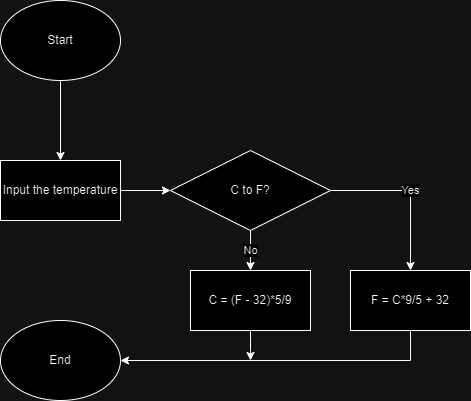

The diagram above was exported from draw.io. Its source (the exported page's mxGraphModel, read from the mxfile embedded in the PNG):
<mxGraphModel dx="1290" dy="522" grid="1" gridSize="10" guides="1" tooltips="1" connect="1" arrows="1" fold="1" page="1" pageScale="1" pageWidth="827" pageHeight="1169" math="0" shadow="0">
  <root>
    <mxCell id="WIyWlLk6GJQsqaUBKTNV-0" />
    <mxCell id="WIyWlLk6GJQsqaUBKTNV-1" parent="WIyWlLk6GJQsqaUBKTNV-0" />
    <mxCell id="I1nO1fLoHaDQpEknDXUZ-2" value="" style="edgeStyle=orthogonalEdgeStyle;rounded=0;orthogonalLoop=1;jettySize=auto;html=1;" edge="1" parent="WIyWlLk6GJQsqaUBKTNV-1" source="I1nO1fLoHaDQpEknDXUZ-0" target="I1nO1fLoHaDQpEknDXUZ-1">
      <mxGeometry relative="1" as="geometry" />
    </mxCell>
    <mxCell id="I1nO1fLoHaDQpEknDXUZ-0" value="Start" style="ellipse;whiteSpace=wrap;html=1;" vertex="1" parent="WIyWlLk6GJQsqaUBKTNV-1">
      <mxGeometry x="20" y="40" width="120" height="80" as="geometry" />
    </mxCell>
    <mxCell id="I1nO1fLoHaDQpEknDXUZ-4" value="" style="edgeStyle=orthogonalEdgeStyle;rounded=0;orthogonalLoop=1;jettySize=auto;html=1;" edge="1" parent="WIyWlLk6GJQsqaUBKTNV-1" source="I1nO1fLoHaDQpEknDXUZ-1" target="I1nO1fLoHaDQpEknDXUZ-3">
      <mxGeometry relative="1" as="geometry" />
    </mxCell>
    <mxCell id="I1nO1fLoHaDQpEknDXUZ-1" value="Input the temperature" style="whiteSpace=wrap;html=1;" vertex="1" parent="WIyWlLk6GJQsqaUBKTNV-1">
      <mxGeometry x="20" y="200" width="120" height="60" as="geometry" />
    </mxCell>
    <mxCell id="I1nO1fLoHaDQpEknDXUZ-6" value="No" style="edgeStyle=orthogonalEdgeStyle;rounded=0;orthogonalLoop=1;jettySize=auto;html=1;" edge="1" parent="WIyWlLk6GJQsqaUBKTNV-1" source="I1nO1fLoHaDQpEknDXUZ-3" target="I1nO1fLoHaDQpEknDXUZ-5">
      <mxGeometry relative="1" as="geometry" />
    </mxCell>
    <mxCell id="I1nO1fLoHaDQpEknDXUZ-10" value="Yes" style="edgeStyle=orthogonalEdgeStyle;rounded=0;orthogonalLoop=1;jettySize=auto;html=1;" edge="1" parent="WIyWlLk6GJQsqaUBKTNV-1" source="I1nO1fLoHaDQpEknDXUZ-3" target="I1nO1fLoHaDQpEknDXUZ-9">
      <mxGeometry relative="1" as="geometry" />
    </mxCell>
    <mxCell id="I1nO1fLoHaDQpEknDXUZ-3" value="C to F?" style="rhombus;whiteSpace=wrap;html=1;" vertex="1" parent="WIyWlLk6GJQsqaUBKTNV-1">
      <mxGeometry x="190" y="190" width="160" height="80" as="geometry" />
    </mxCell>
    <mxCell id="I1nO1fLoHaDQpEknDXUZ-14" value="" style="edgeStyle=orthogonalEdgeStyle;rounded=0;orthogonalLoop=1;jettySize=auto;html=1;exitX=0.5;exitY=1;exitDx=0;exitDy=0;entryX=1;entryY=0.5;entryDx=0;entryDy=0;" edge="1" parent="WIyWlLk6GJQsqaUBKTNV-1" source="I1nO1fLoHaDQpEknDXUZ-9" target="I1nO1fLoHaDQpEknDXUZ-13">
      <mxGeometry relative="1" as="geometry">
        <mxPoint x="330" y="460" as="sourcePoint" />
        <Array as="points">
          <mxPoint x="430" y="400" />
        </Array>
      </mxGeometry>
    </mxCell>
    <mxCell id="I1nO1fLoHaDQpEknDXUZ-19" value="" style="edgeStyle=orthogonalEdgeStyle;rounded=0;orthogonalLoop=1;jettySize=auto;html=1;" edge="1" parent="WIyWlLk6GJQsqaUBKTNV-1" source="I1nO1fLoHaDQpEknDXUZ-5">
      <mxGeometry relative="1" as="geometry">
        <mxPoint x="270" y="400" as="targetPoint" />
      </mxGeometry>
    </mxCell>
    <mxCell id="I1nO1fLoHaDQpEknDXUZ-5" value="C = (F - 32)*5/9" style="whiteSpace=wrap;html=1;" vertex="1" parent="WIyWlLk6GJQsqaUBKTNV-1">
      <mxGeometry x="210" y="310" width="120" height="60" as="geometry" />
    </mxCell>
    <mxCell id="I1nO1fLoHaDQpEknDXUZ-9" value="F = C*9/5 + 32" style="whiteSpace=wrap;html=1;" vertex="1" parent="WIyWlLk6GJQsqaUBKTNV-1">
      <mxGeometry x="370" y="310" width="120" height="60" as="geometry" />
    </mxCell>
    <mxCell id="I1nO1fLoHaDQpEknDXUZ-13" value="End" style="ellipse;whiteSpace=wrap;html=1;" vertex="1" parent="WIyWlLk6GJQsqaUBKTNV-1">
      <mxGeometry x="20" y="360" width="120" height="80" as="geometry" />
    </mxCell>
  </root>
</mxGraphModel>